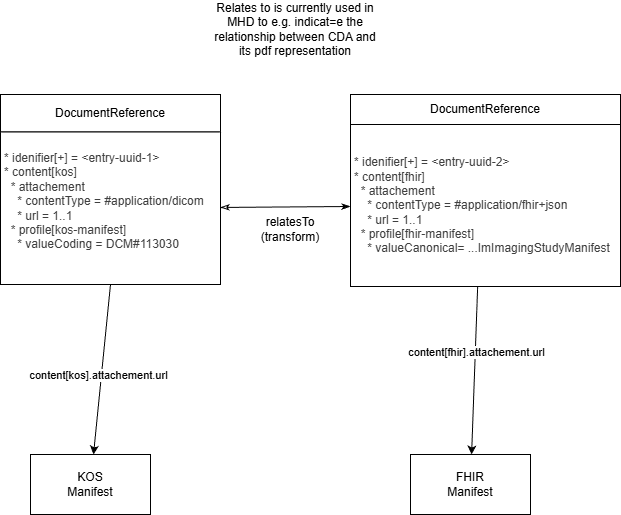

The diagram above was exported from draw.io. Its source (the exported page's mxGraphModel, read from the mxfile embedded in the PNG):
<mxGraphModel dx="739" dy="404" grid="1" gridSize="10" guides="1" tooltips="1" connect="1" arrows="1" fold="1" page="1" pageScale="1" pageWidth="850" pageHeight="1100" math="0" shadow="0">
  <root>
    <mxCell id="0" />
    <mxCell id="1" parent="0" />
    <mxCell id="12" value="" style="group" parent="1" vertex="1" connectable="0">
      <mxGeometry x="500" y="110" width="220" height="300" as="geometry" />
    </mxCell>
    <mxCell id="13" value="DocumentReference" style="whiteSpace=wrap;html=1;" parent="12" vertex="1">
      <mxGeometry width="220" height="37.5" as="geometry" />
    </mxCell>
    <mxCell id="14" value="&lt;span style=&quot;background-color: transparent; scrollbar-color: rgb(226, 226, 226) rgb(251, 251, 251); color: rgb(63, 63, 63);&quot;&gt;&lt;div style=&quot;&quot;&gt;&lt;span style=&quot;scrollbar-color: rgb(226, 226, 226) rgb(251, 251, 251); color: rgb(63, 63, 63);&quot;&gt;&lt;div style=&quot;&quot;&gt;&lt;div&gt;&lt;span style=&quot;color: rgb(63, 63, 63); background-color: transparent;&quot;&gt;* idenifier[+] = &amp;lt;entry-uuid-1&amp;gt;&lt;/span&gt;&lt;/div&gt;&lt;div&gt;&lt;span style=&quot;color: rgb(63, 63, 63); background-color: transparent;&quot;&gt;* content[kos]&lt;/span&gt;&lt;/div&gt;&lt;div&gt;&amp;nbsp; * attachement&lt;/div&gt;&lt;div&gt;&amp;nbsp; &amp;nbsp; * contentType = #application/dicom&lt;/div&gt;&lt;div&gt;&amp;nbsp; &amp;nbsp; * url = 1..1&lt;/div&gt;&lt;div&gt;&amp;nbsp; * profile[kos-manifest]&lt;/div&gt;&lt;div&gt;&amp;nbsp; &amp;nbsp; * valueCoding = DCM#113030&lt;/div&gt;&lt;div&gt;&lt;br&gt;&lt;/div&gt;&lt;/div&gt;&lt;/span&gt;&lt;/div&gt;&lt;/span&gt;" style="whiteSpace=wrap;html=1;align=left;spacingLeft=2;" parent="12" vertex="1">
      <mxGeometry y="37.5" width="220" height="152.5" as="geometry" />
    </mxCell>
    <mxCell id="15" value="" style="group" parent="1" vertex="1" connectable="0">
      <mxGeometry x="850" y="110" width="270" height="240" as="geometry" />
    </mxCell>
    <mxCell id="16" value="DocumentReference" style="whiteSpace=wrap;html=1;" parent="15" vertex="1">
      <mxGeometry width="270" height="30" as="geometry" />
    </mxCell>
    <mxCell id="17" value="&lt;span style=&quot;background-color: transparent; scrollbar-color: rgb(226, 226, 226) rgb(251, 251, 251); color: rgb(63, 63, 63);&quot;&gt;&lt;div style=&quot;&quot;&gt;&lt;span style=&quot;scrollbar-color: rgb(226, 226, 226) rgb(251, 251, 251); color: rgb(63, 63, 63);&quot;&gt;&lt;div style=&quot;&quot;&gt;&lt;div&gt;&lt;span style=&quot;color: rgb(63, 63, 63); background-color: transparent;&quot;&gt;* idenifier[+] = &amp;lt;entry-uuid-2&amp;gt;&lt;/span&gt;&lt;/div&gt;&lt;div&gt;&lt;span style=&quot;background-color: transparent;&quot;&gt;* content[fhir]&lt;/span&gt;&lt;/div&gt;&lt;div&gt;&amp;nbsp; * attachement&lt;/div&gt;&lt;div&gt;&amp;nbsp; &amp;nbsp; * contentType = #application/fhir+json&lt;/div&gt;&lt;div&gt;&amp;nbsp; &amp;nbsp; * url = 1..1&lt;/div&gt;&lt;div&gt;&amp;nbsp; * profile[fhir-manifest]&lt;/div&gt;&lt;div&gt;&amp;nbsp; &amp;nbsp; * valueCanonical= ...ImImagingStudyManifest&lt;br&gt;&lt;/div&gt;&lt;/div&gt;&lt;/span&gt;&lt;/div&gt;&lt;/span&gt;" style="whiteSpace=wrap;html=1;align=left;spacingLeft=2;" parent="15" vertex="1">
      <mxGeometry y="30" width="270" height="162" as="geometry" />
    </mxCell>
    <mxCell id="18" value="KOS&lt;div&gt;Manifest&lt;/div&gt;" style="whiteSpace=wrap;html=1;" parent="1" vertex="1">
      <mxGeometry x="530" y="470" width="120" height="60" as="geometry" />
    </mxCell>
    <mxCell id="19" style="edgeStyle=none;html=1;exitX=0.5;exitY=1;exitDx=0;exitDy=0;" parent="1" source="14" target="18" edge="1">
      <mxGeometry relative="1" as="geometry">
        <mxPoint x="632" y="400" as="sourcePoint" />
      </mxGeometry>
    </mxCell>
    <mxCell id="20" value="content[kos].attachement.url" style="edgeLabel;html=1;align=center;verticalAlign=middle;resizable=0;points=[];" parent="19" vertex="1" connectable="0">
      <mxGeometry x="0.0686" y="-3" relative="1" as="geometry">
        <mxPoint as="offset" />
      </mxGeometry>
    </mxCell>
    <mxCell id="21" value="FHIR&lt;div&gt;Manifest&lt;/div&gt;" style="whiteSpace=wrap;html=1;" parent="1" vertex="1">
      <mxGeometry x="910" y="470" width="120" height="60" as="geometry" />
    </mxCell>
    <mxCell id="22" style="edgeStyle=none;html=1;exitX=0.471;exitY=1;exitDx=0;exitDy=0;exitPerimeter=0;" parent="1" source="17" target="21" edge="1">
      <mxGeometry relative="1" as="geometry">
        <mxPoint x="919" y="400" as="sourcePoint" />
      </mxGeometry>
    </mxCell>
    <mxCell id="23" value="&lt;span style=&quot;color: rgb(0, 0, 0);&quot;&gt;content[fhir].attachement.url&lt;/span&gt;" style="edgeLabel;html=1;align=center;verticalAlign=middle;resizable=0;points=[];" parent="22" vertex="1" connectable="0">
      <mxGeometry x="-0.2158" y="1" relative="1" as="geometry">
        <mxPoint as="offset" />
      </mxGeometry>
    </mxCell>
    <mxCell id="27" value="relatesTo (transform)" style="text;html=1;align=center;verticalAlign=middle;whiteSpace=wrap;rounded=0;" parent="1" vertex="1">
      <mxGeometry x="760" y="230" width="60" height="30" as="geometry" />
    </mxCell>
    <mxCell id="28" value="" style="edgeStyle=none;html=1;endArrow=classicThin;endFill=0;startArrow=classicThin;startFill=1;" parent="1" source="17" target="14" edge="1">
      <mxGeometry relative="1" as="geometry" />
    </mxCell>
    <mxCell id="31" value="Relates to is currently used in MHD to e.g. indicat=e the relationship between CDA and its pdf representation" style="text;html=1;align=center;verticalAlign=middle;whiteSpace=wrap;rounded=0;" parent="1" vertex="1">
      <mxGeometry x="710" y="30" width="170" height="30" as="geometry" />
    </mxCell>
  </root>
</mxGraphModel>